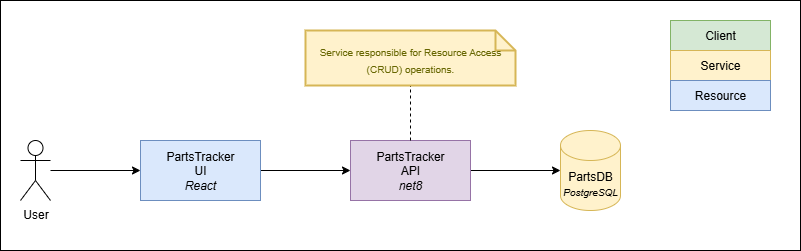

The diagram above was exported from draw.io. Its source (the exported page's mxGraphModel, read from the mxfile embedded in the PNG):
<mxGraphModel dx="1418" dy="1856" grid="1" gridSize="10" guides="1" tooltips="1" connect="1" arrows="1" fold="1" page="1" pageScale="1" pageWidth="850" pageHeight="1100" math="0" shadow="0">
  <root>
    <mxCell id="0" />
    <mxCell id="1" parent="0" />
    <mxCell id="N5310S9SBDNKzksx2bVY-10" value="" style="rounded=0;whiteSpace=wrap;html=1;" vertex="1" parent="1">
      <mxGeometry x="60" y="-80" width="800" height="250" as="geometry" />
    </mxCell>
    <mxCell id="N5310S9SBDNKzksx2bVY-9" style="edgeStyle=orthogonalEdgeStyle;rounded=0;orthogonalLoop=1;jettySize=auto;html=1;" edge="1" parent="1" source="Z-fVhOpnu52_AjkdR05V-4" target="Z-fVhOpnu52_AjkdR05V-5">
      <mxGeometry relative="1" as="geometry" />
    </mxCell>
    <mxCell id="Z-fVhOpnu52_AjkdR05V-4" value="PartsTracker&lt;br&gt;API&lt;br&gt;&lt;i&gt;net8&lt;/i&gt;" style="rounded=0;whiteSpace=wrap;html=1;fillColor=#e1d5e7;strokeColor=#9673a6;" parent="1" vertex="1">
      <mxGeometry x="410" y="60" width="120" height="60" as="geometry" />
    </mxCell>
    <mxCell id="Z-fVhOpnu52_AjkdR05V-5" value="PartsDB&lt;br&gt;&lt;i&gt;&lt;font style=&quot;font-size: 10px;&quot;&gt;PostgreSQL&lt;/font&gt;&lt;/i&gt;" style="shape=cylinder3;whiteSpace=wrap;html=1;boundedLbl=1;backgroundOutline=1;size=15;fillColor=#fff2cc;strokeColor=#d6b656;" parent="1" vertex="1">
      <mxGeometry x="620" y="50" width="60" height="80" as="geometry" />
    </mxCell>
    <mxCell id="N5310S9SBDNKzksx2bVY-8" style="edgeStyle=orthogonalEdgeStyle;rounded=0;orthogonalLoop=1;jettySize=auto;html=1;" edge="1" parent="1" source="Ph_5IVTSy0xm5_mMH8AL-1" target="Z-fVhOpnu52_AjkdR05V-4">
      <mxGeometry relative="1" as="geometry" />
    </mxCell>
    <mxCell id="Ph_5IVTSy0xm5_mMH8AL-1" value="PartsTracker&lt;br&gt;UI&lt;br&gt;&lt;i&gt;React&lt;/i&gt;" style="rounded=0;whiteSpace=wrap;html=1;fillColor=#dae8fc;strokeColor=#6c8ebf;" parent="1" vertex="1">
      <mxGeometry x="200" y="60" width="120" height="60" as="geometry" />
    </mxCell>
    <mxCell id="N5310S9SBDNKzksx2bVY-11" value="" style="group" vertex="1" connectable="0" parent="1">
      <mxGeometry x="730" y="-60" width="100" height="90" as="geometry" />
    </mxCell>
    <mxCell id="N5310S9SBDNKzksx2bVY-5" value="Client" style="rounded=0;whiteSpace=wrap;html=1;fillColor=#d5e8d4;strokeColor=#82b366;" vertex="1" parent="N5310S9SBDNKzksx2bVY-11">
      <mxGeometry width="100" height="30" as="geometry" />
    </mxCell>
    <mxCell id="N5310S9SBDNKzksx2bVY-6" value="Service" style="rounded=0;whiteSpace=wrap;html=1;fillColor=#fff2cc;strokeColor=#d6b656;" vertex="1" parent="N5310S9SBDNKzksx2bVY-11">
      <mxGeometry y="30" width="100" height="30" as="geometry" />
    </mxCell>
    <mxCell id="N5310S9SBDNKzksx2bVY-7" value="Resource" style="rounded=0;whiteSpace=wrap;html=1;fillColor=#dae8fc;strokeColor=#6c8ebf;" vertex="1" parent="N5310S9SBDNKzksx2bVY-11">
      <mxGeometry y="60" width="100" height="30" as="geometry" />
    </mxCell>
    <mxCell id="SBfqUDqgRGSkVVGj58S--2" style="edgeStyle=orthogonalEdgeStyle;rounded=0;orthogonalLoop=1;jettySize=auto;html=1;" edge="1" parent="1" source="SBfqUDqgRGSkVVGj58S--1" target="Ph_5IVTSy0xm5_mMH8AL-1">
      <mxGeometry relative="1" as="geometry" />
    </mxCell>
    <mxCell id="SBfqUDqgRGSkVVGj58S--1" value="User" style="shape=umlActor;verticalLabelPosition=bottom;verticalAlign=top;html=1;outlineConnect=0;" vertex="1" parent="1">
      <mxGeometry x="80" y="60" width="30" height="60" as="geometry" />
    </mxCell>
    <mxCell id="SBfqUDqgRGSkVVGj58S--3" value="" style="rounded=0;orthogonalLoop=1;jettySize=auto;html=1;dashed=1;endArrow=none;startFill=0;" edge="1" parent="1" target="SBfqUDqgRGSkVVGj58S--4" source="Z-fVhOpnu52_AjkdR05V-4">
      <mxGeometry relative="1" as="geometry">
        <mxPoint x="665" y="50" as="sourcePoint" />
      </mxGeometry>
    </mxCell>
    <mxCell id="SBfqUDqgRGSkVVGj58S--4" value="&lt;span style=&quot;font-size: 10px;&quot;&gt;Service responsible for Resource Access (CRUD) operations.&lt;/span&gt;" style="shape=note;strokeWidth=2;fontSize=14;size=20;whiteSpace=wrap;html=1;fillColor=#fff2cc;strokeColor=#d6b656;fontColor=#666600;" vertex="1" parent="1">
      <mxGeometry x="365" y="-50" width="210" height="55" as="geometry" />
    </mxCell>
  </root>
</mxGraphModel>